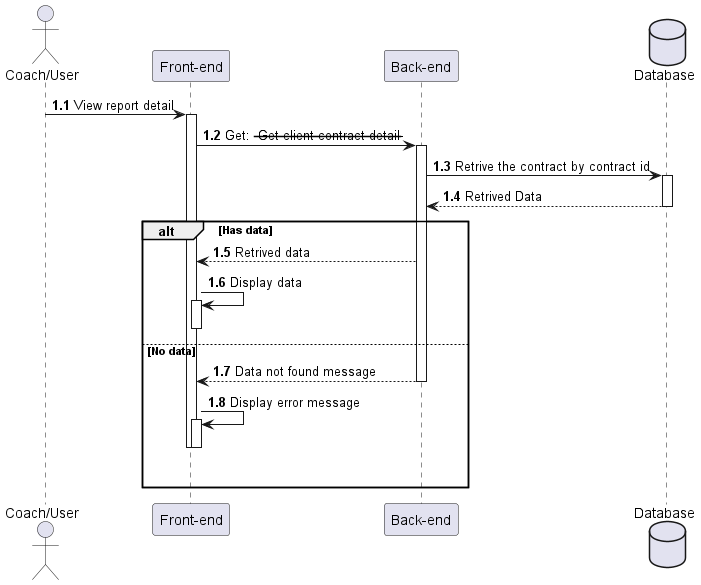

The diagram above was rendered by PlantUML. Its source (embedded in the PNG):
@startuml ViewContractDetail

actor "Coach/User" as user
participant "Front-end" as client
participant "Back-end" as server 
database "Database" as db

autonumber 1.1 "<b>0:"

user -> client++ : View report detail
client -> server++ : Get: ---Get client contract detail--- 
server -> db++ : Retrive the contract by contract id
db --> server : Retrived Data
deactivate

alt Has data
    server --> client : Retrived data
    client -> client++ : Display data
    deactivate

else No data
    server --> client : Data not found message
    deactivate
    client -> client++ : Display error message 
    deactivate
    deactivate
    |||
end 
@enduml